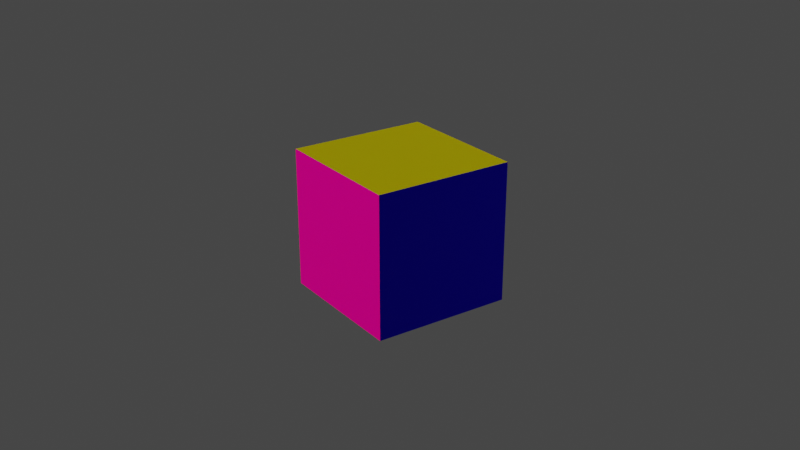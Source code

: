 # Source: testcube.blend  (saved by Blender 4.0.36; exported with 4.5.12 LTS)
import bpy
from mathutils import Matrix  # noqa: F401  (used for matrix-valued properties, if any)

bpy.ops.wm.read_factory_settings(use_empty=True)
scene = bpy.context.scene
scene.name = 'Scene'

# ---- collections
col_collection = bpy.data.collections.new('Collection'); scene.collection.children.link(col_collection)

# ---- materials (node trees are filled in below, after node groups)
mat_red = bpy.data.materials.new('Red')
mat_red.use_transparent_shadow = False
mat_green = bpy.data.materials.new('Green')
mat_green.use_transparent_shadow = False
mat_yellow = bpy.data.materials.new('Yellow')
mat_yellow.use_transparent_shadow = False
mat_blue = bpy.data.materials.new('Blue')
mat_blue.use_transparent_shadow = False
mat_pink = bpy.data.materials.new('Pink')
mat_pink.use_transparent_shadow = False
mat_cyan = bpy.data.materials.new('Cyan')
mat_cyan.use_transparent_shadow = False

# ---- material node trees
mat_red.use_nodes = True; mat_red.node_tree.nodes.clear()
_N = mat_red.node_tree.nodes; _L = mat_red.node_tree.links
n0 = _N.new('ShaderNodeBsdfPrincipled'); n0.name = 'Principled BSDF'; n0.location = (10, 300)
n0.inputs[0].default_value = (0.8003, 0.004534, 0.0, 1.0)
n0.inputs[1].default_value = 0.1811
n0.inputs[2].default_value = 0.122
n0.inputs[3].default_value = 1.0
n0.inputs[4].default_value = 0.9291
n0.inputs[8].default_value = 0.1024
n0.inputs[10].default_value = 0.25
n0.inputs[13].default_value = 0.126
n0.inputs[19].default_value = 0.1181
n1 = _N.new('ShaderNodeOutputMaterial'); n1.name = 'Material Output'; n1.location = (300, 300)
_L.new(n0.outputs[0], n1.inputs[0])
n1.is_active_output = True
mat_green.use_nodes = True; mat_green.node_tree.nodes.clear()
_N = mat_green.node_tree.nodes; _L = mat_green.node_tree.links
n0 = _N.new('ShaderNodeBsdfPrincipled'); n0.name = 'Principled BSDF'; n0.location = (10, 300)
n0.inputs[0].default_value = (0.001041, 0.8004, 0.0, 1.0)
n0.inputs[1].default_value = 0.1088
n0.inputs[2].default_value = 0.06463
n0.inputs[3].default_value = 1.0
n0.inputs[4].default_value = 0.9932
n0.inputs[8].default_value = 0.08844
n0.inputs[19].default_value = 0.05442
n1 = _N.new('ShaderNodeOutputMaterial'); n1.name = 'Material Output'; n1.location = (300, 300)
_L.new(n0.outputs[0], n1.inputs[0])
n1.is_active_output = True
mat_yellow.use_nodes = True; mat_yellow.node_tree.nodes.clear()
_N = mat_yellow.node_tree.nodes; _L = mat_yellow.node_tree.links
n0 = _N.new('ShaderNodeBsdfPrincipled'); n0.name = 'Principled BSDF'; n0.location = (10, 300)
n0.inputs[0].default_value = (0.8003, 0.6618, 0.0, 1.0)
n0.inputs[1].default_value = 0.08844
n0.inputs[2].default_value = 0.08503
n0.inputs[3].default_value = 1.0
n0.inputs[4].default_value = 0.9864
n0.inputs[8].default_value = 0.06803
n0.inputs[19].default_value = 0.07483
n1 = _N.new('ShaderNodeOutputMaterial'); n1.name = 'Material Output'; n1.location = (300, 300)
_L.new(n0.outputs[0], n1.inputs[0])
n1.is_active_output = True
mat_blue.use_nodes = True; mat_blue.node_tree.nodes.clear()
_N = mat_blue.node_tree.nodes; _L = mat_blue.node_tree.links
n0 = _N.new('ShaderNodeBsdfPrincipled'); n0.name = 'Principled BSDF'; n0.location = (10, 300)
n0.inputs[0].default_value = (0.0105, 0.002391, 0.8003, 1.0)
n0.inputs[1].default_value = 0.102
n0.inputs[2].default_value = 0.07143
n0.inputs[3].default_value = 1.0
n0.inputs[4].default_value = 0.9796
n0.inputs[8].default_value = 0.08163
n0.inputs[19].default_value = 0.05442
n1 = _N.new('ShaderNodeOutputMaterial'); n1.name = 'Material Output'; n1.location = (300, 300)
_L.new(n0.outputs[0], n1.inputs[0])
n1.is_active_output = True
mat_pink.use_nodes = True; mat_pink.node_tree.nodes.clear()
_N = mat_pink.node_tree.nodes; _L = mat_pink.node_tree.links
n0 = _N.new('ShaderNodeBsdfPrincipled'); n0.name = 'Principled BSDF'; n0.location = (10, 300)
n0.inputs[0].default_value = (0.8006, 0.0, 0.7205, 1.0)
n0.inputs[1].default_value = 0.1102
n0.inputs[2].default_value = 0.06693
n0.inputs[3].default_value = 1.0
n0.inputs[4].default_value = 0.9764
n0.inputs[8].default_value = 0.07874
n0.inputs[19].default_value = 0.02041
n1 = _N.new('ShaderNodeOutputMaterial'); n1.name = 'Material Output'; n1.location = (300, 300)
_L.new(n0.outputs[0], n1.inputs[0])
n1.is_active_output = True
mat_cyan.use_nodes = True; mat_cyan.node_tree.nodes.clear()
_N = mat_cyan.node_tree.nodes; _L = mat_cyan.node_tree.links
n0 = _N.new('ShaderNodeBsdfPrincipled'); n0.name = 'Principled BSDF'; n0.location = (10, 300)
n0.inputs[0].default_value = (0.005, 0.3115, 0.8007, 1.0)
n0.inputs[1].default_value = 0.1633
n0.inputs[2].default_value = 0.05782
n0.inputs[3].default_value = 1.0
n0.inputs[4].default_value = 0.9728
n0.inputs[8].default_value = 0.06122
n0.inputs[19].default_value = 0.05442
n1 = _N.new('ShaderNodeOutputMaterial'); n1.name = 'Material Output'; n1.location = (300, 300)
_L.new(n0.outputs[0], n1.inputs[0])
n1.is_active_output = True

# ---- world
world_world = bpy.data.worlds.new('World'); scene.world = world_world
world_world.use_nodes = True; world_world.node_tree.nodes.clear()
_N = world_world.node_tree.nodes; _L = world_world.node_tree.links
n0 = _N.new('ShaderNodeOutputWorld'); n0.name = 'World Output'; n0.location = (300, 300)
n1 = _N.new('ShaderNodeBackground'); n1.name = 'Background'; n1.location = (10, 300)
n1.inputs[0].default_value = (0.05088, 0.05088, 0.05088, 1.0)
_L.new(n1.outputs[0], n0.inputs[0])
n0.is_active_output = True
world_world.color = (0.05088, 0.05088, 0.05088)
world_world.use_sun_shadow = False
world_world.sun_shadow_jitter_overblur = 0.0

# ---- cameras
cam_camera = bpy.data.cameras.new('Camera')

# ---- lights
light_hops_light_data = bpy.data.lights.new('HOPS_Light_Data', 'SUN')
light_hops_light_data.color = (0.8353, 0.6492, 0.1446)
light_hops_light_data.transmission_factor = 0.0
light_hops_light_data.energy = 2.854
light_hops_light_data_001 = bpy.data.lights.new('HOPS_Light_Data.001', 'AREA')
light_hops_light_data_001.color = (0.5046, 0.7614, 0.3469)
light_hops_light_data_001.transmission_factor = 0.0
light_hops_light_data_001.energy = 1182.0
light_hops_light_data_001.shadow_maximum_resolution = 0.002
light_hops_light_data_001.use_absolute_resolution = True
light_hops_light_data_001.size = 5.118
light_hops_light_data_002 = bpy.data.lights.new('HOPS_Light_Data.002', 'AREA')
light_hops_light_data_002.color = (0.7441, 0.892, 0.7516)
light_hops_light_data_002.transmission_factor = 0.0
light_hops_light_data_002.energy = 5944.0
light_hops_light_data_002.shadow_maximum_resolution = 0.002
light_hops_light_data_002.use_absolute_resolution = True
light_hops_light_data_002.size = 8.651

# ---- meshes
me_cube = bpy.data.meshes.new('Cube')
me_cube.from_pydata([(-1.0, -1.0, -1.0), (-1.0, -1.0, 1.0), (-1.0, 1.0, -1.0), (-1.0, 1.0, 1.0), (1.0, -1.0, -1.0), (1.0, -1.0, 1.0), (1.0, 1.0, -1.0), (1.0, 1.0, 1.0)], [], [(0, 1, 3, 2), (2, 3, 7, 6), (6, 7, 5, 4), (4, 5, 1, 0), (2, 6, 4, 0), (7, 3, 1, 5)])
me_cube.polygons.foreach_set('material_index', [3, 4, 1, 0, 5, 2])
_uv = me_cube.uv_layers.new(name='UVMap')
_uv.uv.foreach_set('vector', [0.375, 0.0, 0.625, 0.0, 0.625, 0.25, 0.375, 0.25, 0.375, 0.25, 0.625, 0.25, 0.625, 0.5, 0.375, 0.5, 0.375, 0.5, 0.625, 0.5, 0.625, 0.75, 0.375, 0.75, 0.375, 0.75, 0.625, 0.75, 0.625, 1.0, 0.375, 1.0, 0.125, 0.5, 0.375, 0.5, 0.375, 0.75, 0.125, 0.75, 0.625, 0.5, 0.875, 0.5, 0.875, 0.75, 0.625, 0.75])
me_cube.materials.append(mat_red)
me_cube.materials.append(mat_green)
me_cube.materials.append(mat_yellow)
me_cube.materials.append(mat_blue)
me_cube.materials.append(mat_pink)
me_cube.materials.append(mat_cyan)
me_cube.update()

# ---- objects
ob_cube = bpy.data.objects.new('Cube', me_cube)
ob_camera = bpy.data.objects.new('Camera', cam_camera)
ob_hops_light_empty = bpy.data.objects.new('HOPS Light Empty', None)
ob_hops_sun = bpy.data.objects.new('HOPS_SUN', light_hops_light_data)
ob_hops_area = bpy.data.objects.new('HOPS_AREA', light_hops_light_data_001)
ob_hops_area_001 = bpy.data.objects.new('HOPS_AREA.001', light_hops_light_data_002)

# ---- transforms, parenting, visibility, modifiers, constraints
ob_cube.location = (0.0, 0.0, 0.0)
ob_camera.location = (-11.28, 7.816, 6.018)
ob_camera.rotation_euler = (1.158, -1.199e-06, -8.46)
_c = ob_camera.constraints.new('TRACK_TO'); _c.name = 'Track To'
_c.target = ob_cube
ob_hops_light_empty.location = (0.0, 0.0, 0.0)
ob_hops_light_empty.rotation_euler = (0.0, 0.0, 1.305)
ob_hops_light_empty.empty_display_type = 'SPHERE'
ob_hops_light_empty.empty_display_size = 0.5
ob_hops_sun.parent = ob_hops_light_empty
ob_hops_sun.location = (16.16, -4.711, 3.447)
ob_hops_sun.rotation_euler = (0.939, 1.224, 0.6844)
ob_hops_area.parent = ob_hops_light_empty
ob_hops_area.location = (18.45, 6.764, 11.08)
ob_hops_area.rotation_euler = (-0.5481, 0.9578, -0.2899)
ob_hops_area_001.parent = ob_hops_light_empty
ob_hops_area_001.location = (-18.91, -5.355, 1.436)
ob_hops_area_001.rotation_euler = (1.309, -1.286, -1.043)

# ---- collection membership
col_collection.objects.link(ob_cube)
col_collection.objects.link(ob_camera)
col_collection.objects.link(ob_hops_light_empty)
col_collection.objects.link(ob_hops_sun)
col_collection.objects.link(ob_hops_area)
col_collection.objects.link(ob_hops_area_001)

# ---- scene / render settings (as saved in the file)
scene.camera = ob_camera
scene.frame_start = 1; scene.frame_end = 250; scene.frame_set(250)
scene.render.engine = 'BLENDER_EEVEE_NEXT'
scene.cycles.sampling_pattern = 'TABULATED_SOBOL'
scene.eevee.gi_diffuse_bounces = 4
scene.eevee.gi_cubemap_resolution = '2048'
scene.eevee.taa_samples = 64
scene.eevee.use_gtao = True
scene.eevee.use_raytracing = True
scene.view_settings.view_transform = 'Filmic'
bpy.context.view_layer.update()
